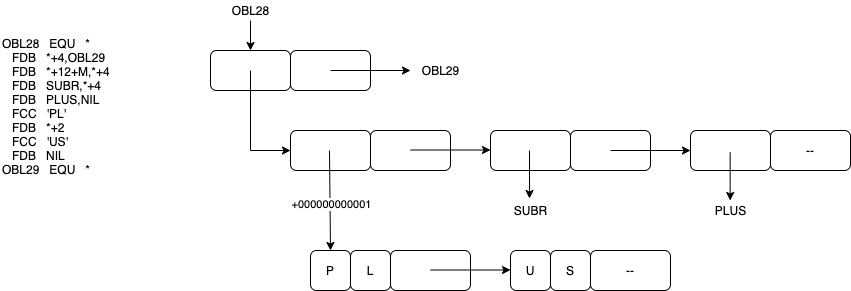

The diagram above was exported from draw.io. Its source (the exported page's mxGraphModel, read from the mxfile embedded in the PNG):
<mxGraphModel dx="1106" dy="806" grid="1" gridSize="10" guides="1" tooltips="1" connect="1" arrows="1" fold="1" page="1" pageScale="1" pageWidth="1100" pageHeight="850" math="0" shadow="0">
  <root>
    <mxCell id="MV517TIo7uBo6Pp-1663-0" />
    <mxCell id="MV517TIo7uBo6Pp-1663-1" parent="MV517TIo7uBo6Pp-1663-0" />
    <mxCell id="MV517TIo7uBo6Pp-1663-3" value="" style="rounded=1;whiteSpace=wrap;html=1;" parent="MV517TIo7uBo6Pp-1663-1" vertex="1">
      <mxGeometry x="320" y="120" width="80" height="40" as="geometry" />
    </mxCell>
    <mxCell id="MV517TIo7uBo6Pp-1663-4" value="" style="rounded=1;whiteSpace=wrap;html=1;" parent="MV517TIo7uBo6Pp-1663-1" vertex="1">
      <mxGeometry x="400" y="120" width="80" height="40" as="geometry" />
    </mxCell>
    <mxCell id="MV517TIo7uBo6Pp-1663-2" value="OBL28   EQU   *&#10;   FDB   *+4,OBL29&#10;   FDB   *+12+M,*+4&#10;   FDB   SUBR,*+4&#10;   FDB   PLUS,NIL&#10;   FCC   'PL'&#10;   FDB   *+2&#10;   FCC   'US'&#10;   FDB   NIL&#10;OBL29   EQU   *" style="text;whiteSpace=wrap;html=1;" parent="MV517TIo7uBo6Pp-1663-1" vertex="1">
      <mxGeometry x="110" y="100" width="130" height="160" as="geometry" />
    </mxCell>
    <mxCell id="MV517TIo7uBo6Pp-1663-11" style="edgeStyle=orthogonalEdgeStyle;rounded=0;orthogonalLoop=1;jettySize=auto;html=1;exitX=0.5;exitY=0.5;exitDx=0;exitDy=0;exitPerimeter=0;entryX=0;entryY=0.5;entryDx=0;entryDy=0;" parent="MV517TIo7uBo6Pp-1663-1" source="MV517TIo7uBo6Pp-1663-3" target="MV517TIo7uBo6Pp-1663-23" edge="1">
      <mxGeometry relative="1" as="geometry">
        <mxPoint x="320" y="220" as="targetPoint" />
        <Array as="points">
          <mxPoint x="360" y="220" />
        </Array>
      </mxGeometry>
    </mxCell>
    <mxCell id="MV517TIo7uBo6Pp-1663-12" style="edgeStyle=orthogonalEdgeStyle;rounded=0;orthogonalLoop=1;jettySize=auto;html=1;exitX=0.5;exitY=0.5;exitDx=0;exitDy=0;exitPerimeter=0;" parent="MV517TIo7uBo6Pp-1663-1" source="MV517TIo7uBo6Pp-1663-4" edge="1">
      <mxGeometry relative="1" as="geometry">
        <mxPoint x="520" y="140" as="targetPoint" />
      </mxGeometry>
    </mxCell>
    <mxCell id="MV517TIo7uBo6Pp-1663-6" value="P" style="rounded=1;whiteSpace=wrap;html=1;" parent="MV517TIo7uBo6Pp-1663-1" vertex="1">
      <mxGeometry x="420" y="320" width="40" height="40" as="geometry" />
    </mxCell>
    <mxCell id="MV517TIo7uBo6Pp-1663-7" value="" style="rounded=1;whiteSpace=wrap;html=1;" parent="MV517TIo7uBo6Pp-1663-1" vertex="1">
      <mxGeometry x="500" y="320" width="80" height="40" as="geometry" />
    </mxCell>
    <mxCell id="MV517TIo7uBo6Pp-1663-8" value="" style="rounded=1;whiteSpace=wrap;html=1;" parent="MV517TIo7uBo6Pp-1663-1" vertex="1">
      <mxGeometry x="600" y="200" width="80" height="40" as="geometry" />
    </mxCell>
    <mxCell id="MV517TIo7uBo6Pp-1663-9" value="" style="rounded=1;whiteSpace=wrap;html=1;" parent="MV517TIo7uBo6Pp-1663-1" vertex="1">
      <mxGeometry x="680" y="200" width="80" height="40" as="geometry" />
    </mxCell>
    <mxCell id="MV517TIo7uBo6Pp-1663-13" value="OBL29" style="text;html=1;align=center;verticalAlign=middle;resizable=0;points=[];autosize=1;strokeColor=none;" parent="MV517TIo7uBo6Pp-1663-1" vertex="1">
      <mxGeometry x="525" y="130" width="50" height="20" as="geometry" />
    </mxCell>
    <mxCell id="MV517TIo7uBo6Pp-1663-15" style="edgeStyle=orthogonalEdgeStyle;rounded=0;orthogonalLoop=1;jettySize=auto;html=1;" parent="MV517TIo7uBo6Pp-1663-1" source="MV517TIo7uBo6Pp-1663-14" target="MV517TIo7uBo6Pp-1663-3" edge="1">
      <mxGeometry relative="1" as="geometry" />
    </mxCell>
    <mxCell id="MV517TIo7uBo6Pp-1663-14" value="OBL28" style="text;html=1;align=center;verticalAlign=middle;resizable=0;points=[];autosize=1;strokeColor=none;" parent="MV517TIo7uBo6Pp-1663-1" vertex="1">
      <mxGeometry x="335" y="70" width="50" height="20" as="geometry" />
    </mxCell>
    <mxCell id="MV517TIo7uBo6Pp-1663-16" value="" style="rounded=1;whiteSpace=wrap;html=1;" parent="MV517TIo7uBo6Pp-1663-1" vertex="1">
      <mxGeometry x="800" y="200" width="80" height="40" as="geometry" />
    </mxCell>
    <mxCell id="MV517TIo7uBo6Pp-1663-17" value="--" style="rounded=1;whiteSpace=wrap;html=1;" parent="MV517TIo7uBo6Pp-1663-1" vertex="1">
      <mxGeometry x="880" y="200" width="80" height="40" as="geometry" />
    </mxCell>
    <mxCell id="MV517TIo7uBo6Pp-1663-18" value="" style="endArrow=classic;html=1;entryX=0;entryY=0.5;entryDx=0;entryDy=0;exitX=0.5;exitY=0.5;exitDx=0;exitDy=0;exitPerimeter=0;" parent="MV517TIo7uBo6Pp-1663-1" source="MV517TIo7uBo6Pp-1663-9" target="MV517TIo7uBo6Pp-1663-16" edge="1">
      <mxGeometry width="50" height="50" relative="1" as="geometry">
        <mxPoint x="560" y="440" as="sourcePoint" />
        <mxPoint x="610" y="390" as="targetPoint" />
      </mxGeometry>
    </mxCell>
    <mxCell id="MV517TIo7uBo6Pp-1663-19" value="SUBR" style="text;html=1;align=center;verticalAlign=middle;resizable=0;points=[];autosize=1;strokeColor=none;" parent="MV517TIo7uBo6Pp-1663-1" vertex="1">
      <mxGeometry x="615" y="270" width="50" height="20" as="geometry" />
    </mxCell>
    <mxCell id="MV517TIo7uBo6Pp-1663-20" value="PLUS" style="text;html=1;align=center;verticalAlign=middle;resizable=0;points=[];autosize=1;strokeColor=none;" parent="MV517TIo7uBo6Pp-1663-1" vertex="1">
      <mxGeometry x="815" y="270" width="50" height="20" as="geometry" />
    </mxCell>
    <mxCell id="MV517TIo7uBo6Pp-1663-21" value="" style="endArrow=classic;html=1;entryX=0.48;entryY=-0.1;entryDx=0;entryDy=0;entryPerimeter=0;" parent="MV517TIo7uBo6Pp-1663-1" target="MV517TIo7uBo6Pp-1663-19" edge="1">
      <mxGeometry width="50" height="50" relative="1" as="geometry">
        <mxPoint x="639" y="220" as="sourcePoint" />
        <mxPoint x="620" y="390" as="targetPoint" />
      </mxGeometry>
    </mxCell>
    <mxCell id="MV517TIo7uBo6Pp-1663-22" value="" style="endArrow=classic;html=1;entryX=0.48;entryY=-0.1;entryDx=0;entryDy=0;entryPerimeter=0;" parent="MV517TIo7uBo6Pp-1663-1" edge="1">
      <mxGeometry width="50" height="50" relative="1" as="geometry">
        <mxPoint x="839.66" y="222" as="sourcePoint" />
        <mxPoint x="839.66" y="270" as="targetPoint" />
      </mxGeometry>
    </mxCell>
    <mxCell id="MV517TIo7uBo6Pp-1663-23" value="" style="rounded=1;whiteSpace=wrap;html=1;" parent="MV517TIo7uBo6Pp-1663-1" vertex="1">
      <mxGeometry x="400" y="200" width="80" height="40" as="geometry" />
    </mxCell>
    <mxCell id="MV517TIo7uBo6Pp-1663-24" value="" style="rounded=1;whiteSpace=wrap;html=1;" parent="MV517TIo7uBo6Pp-1663-1" vertex="1">
      <mxGeometry x="480" y="200" width="80" height="40" as="geometry" />
    </mxCell>
    <mxCell id="MV517TIo7uBo6Pp-1663-26" value="" style="endArrow=classic;html=1;entryX=0.5;entryY=0;entryDx=0;entryDy=0;" parent="MV517TIo7uBo6Pp-1663-1" target="MV517TIo7uBo6Pp-1663-6" edge="1">
      <mxGeometry width="50" height="50" relative="1" as="geometry">
        <mxPoint x="439" y="220" as="sourcePoint" />
        <mxPoint x="439" y="268" as="targetPoint" />
        <Array as="points" />
      </mxGeometry>
    </mxCell>
    <mxCell id="F8_uS-DmABtCunSGFuwo-0" value="+000000000001" style="edgeLabel;html=1;align=center;verticalAlign=middle;resizable=0;points=[];" vertex="1" connectable="0" parent="MV517TIo7uBo6Pp-1663-26">
      <mxGeometry x="0.0803" y="1" relative="1" as="geometry">
        <mxPoint as="offset" />
      </mxGeometry>
    </mxCell>
    <mxCell id="MV517TIo7uBo6Pp-1663-27" value="" style="endArrow=classic;html=1;entryX=0;entryY=0.5;entryDx=0;entryDy=0;exitX=0.5;exitY=0.5;exitDx=0;exitDy=0;exitPerimeter=0;" parent="MV517TIo7uBo6Pp-1663-1" edge="1">
      <mxGeometry width="50" height="50" relative="1" as="geometry">
        <mxPoint x="520" y="219.5" as="sourcePoint" />
        <mxPoint x="600" y="219.5" as="targetPoint" />
      </mxGeometry>
    </mxCell>
    <mxCell id="MV517TIo7uBo6Pp-1663-28" value="L" style="rounded=1;whiteSpace=wrap;html=1;" parent="MV517TIo7uBo6Pp-1663-1" vertex="1">
      <mxGeometry x="460" y="320" width="40" height="40" as="geometry" />
    </mxCell>
    <mxCell id="MV517TIo7uBo6Pp-1663-29" value="U" style="rounded=1;whiteSpace=wrap;html=1;" parent="MV517TIo7uBo6Pp-1663-1" vertex="1">
      <mxGeometry x="620" y="320" width="40" height="40" as="geometry" />
    </mxCell>
    <mxCell id="MV517TIo7uBo6Pp-1663-30" value="--" style="rounded=1;whiteSpace=wrap;html=1;" parent="MV517TIo7uBo6Pp-1663-1" vertex="1">
      <mxGeometry x="700" y="320" width="80" height="40" as="geometry" />
    </mxCell>
    <mxCell id="MV517TIo7uBo6Pp-1663-31" value="S" style="rounded=1;whiteSpace=wrap;html=1;" parent="MV517TIo7uBo6Pp-1663-1" vertex="1">
      <mxGeometry x="660" y="320" width="40" height="40" as="geometry" />
    </mxCell>
    <mxCell id="MV517TIo7uBo6Pp-1663-32" value="" style="endArrow=classic;html=1;entryX=0;entryY=0.5;entryDx=0;entryDy=0;exitX=0.5;exitY=0.5;exitDx=0;exitDy=0;exitPerimeter=0;" parent="MV517TIo7uBo6Pp-1663-1" edge="1">
      <mxGeometry width="50" height="50" relative="1" as="geometry">
        <mxPoint x="540" y="339.5" as="sourcePoint" />
        <mxPoint x="620" y="339.5" as="targetPoint" />
      </mxGeometry>
    </mxCell>
  </root>
</mxGraphModel>